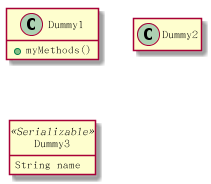

The diagram above was rendered by PlantUML. Its source (embedded in the PNG):
@startuml

class Dummy1 {
+myMethods()
}

class Dummy2 {
+hiddenMethod()
}

class Dummy3 <<Serializable>> {
String name
}

hide members
hide <<Serializable>> circle
show Dummy1 methods
show <<Serializable>> fields

@enduml